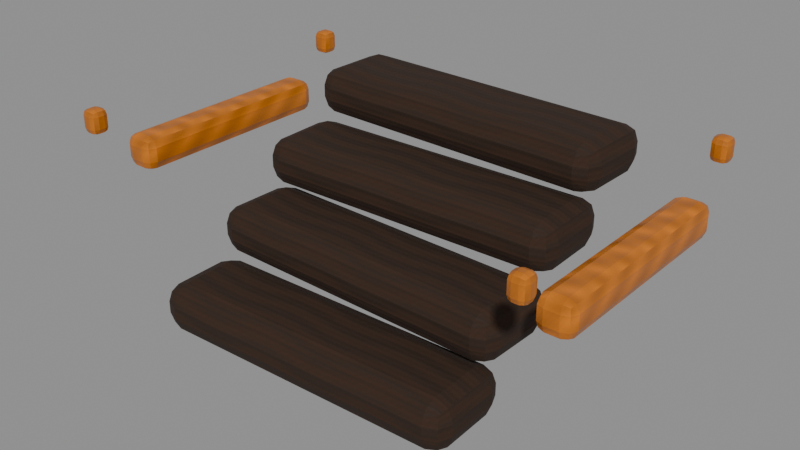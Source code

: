 # Source: underworld-refined-rotwood-laminate.blend  (saved by Blender 5.0.118; exported with 4.5.12 LTS)
import bpy
from mathutils import Matrix  # noqa: F401  (used for matrix-valued properties, if any)

bpy.ops.wm.read_factory_settings(use_empty=True)
scene = bpy.context.scene
scene.name = 'Scene'

# ---- images (referenced by path relative to the original .blend; pixels are not part of the script)
import os
ASSET_DIR = os.environ.get("B2B_ASSET_DIR", "")  # directory of the original .blend (textures are referenced by path, not embedded)
HERE = os.path.dirname(os.path.abspath(__file__))  # packed textures are extracted next to this script under _unpacked/

def load_image(name, relpath, width, height, colorspace="sRGB"):
    """Load a texture the original file referenced (path relative to the .blend, or extracted next to this script)."""
    p = next((c for c in (os.path.join(HERE, relpath), os.path.join(ASSET_DIR, relpath)) if relpath and os.path.exists(c)), "")
    if p:
        img = bpy.data.images.load(p, check_existing=True)
        img.name = name
    else:  # same state as the original file: an image datablock whose file is absent (Cycles renders it pink)
        img = bpy.data.images.new(name, width, height)
        img.source = "FILE"
        img.filepath = "//" + (relpath or name)
    img.colorspace_settings.name = colorspace
    return img
img_magenheim_underworld_rotwood_albedo = load_image('magenheim.underworld.rotwood.albedo', '_unpacked/3ccb83517b365c50.d5ef2413.png', 512, 512, 'sRGB')
img_magenheim_underworld_rotwood_roughness = load_image('magenheim.underworld.rotwood.roughness', '_unpacked/rotwood-roughness.903c04ab.png', 512, 512, 'Non-Color')
img_magenheim_underworld_rotwood_metallic_smoothness = load_image('magenheim.underworld.rotwood.metallic-smoothness', '_unpacked/rotwood-metallic-smoothness.70eebf46.png', 512, 512, 'Non-Color')
img_magenheim_underworld_rotwood_normal = load_image('magenheim.underworld.rotwood.normal', '_unpacked/rotwood-normal.5550b58b.png', 512, 512, 'Non-Color')
img_magenheim_underworld_carrion_amber_albedo = load_image('magenheim.underworld.carrion-amber.albedo', '_unpacked/72f6211ce2ddc1f8.41f968cf.png', 512, 512, 'sRGB')
img_magenheim_underworld_carrion_amber_roughness = load_image('magenheim.underworld.carrion-amber.roughness', '_unpacked/carrion-amber-roughness.3e0f4f47.png', 512, 512, 'Non-Color')
img_magenheim_underworld_carrion_amber_metallic_smoothness = load_image('magenheim.underworld.carrion-amber.metallic-smoothness', '_unpacked/carrion-amber-metallic-smoothness.7da3a0d4.png', 512, 512, 'Non-Color')
img_magenheim_underworld_carrion_amber_normal = load_image('magenheim.underworld.carrion-amber.normal', '_unpacked/carrion-amber-normal.3a21b6da.png', 512, 512, 'Non-Color')
img_magenheim_underworld_carrion_amber_emission = load_image('magenheim.underworld.carrion-amber.emission', '_unpacked/carrion-amber-emission.2d76943c.png', 512, 512, 'sRGB')

# ---- materials (node trees are filled in below, after node groups)
mat_magenheim_material_item_underworld_refined_rotwood_laminate_pri = bpy.data.materials.new('magenheim.material-item.underworld-refined-rotwood-laminate.pri')
mat_magenheim_material_item_underworld_refined_rotwood_laminate_pri.use_backface_culling = True
mat_magenheim_material_item_underworld_refined_rotwood_laminate_sec = bpy.data.materials.new('magenheim.material-item.underworld-refined-rotwood-laminate.sec')
mat_magenheim_material_item_underworld_refined_rotwood_laminate_sec.use_backface_culling = True

# ---- material node trees
mat_magenheim_material_item_underworld_refined_rotwood_laminate_pri.use_nodes = True; mat_magenheim_material_item_underworld_refined_rotwood_laminate_pri.node_tree.nodes.clear()
_N = mat_magenheim_material_item_underworld_refined_rotwood_laminate_pri.node_tree.nodes; _L = mat_magenheim_material_item_underworld_refined_rotwood_laminate_pri.node_tree.links
n0 = _N.new('ShaderNodeBsdfPrincipled'); n0.name = 'Principled BSDF'; n0.location = (-200, 100)
n1 = _N.new('ShaderNodeOutputMaterial'); n1.name = 'Material Output'; n1.location = (200, 100)
n2 = _N.new('ShaderNodeTexImage'); n2.name = 'Magenheim Underworld Albedo'; n2.location = (0, 0)
n2.image = img_magenheim_underworld_rotwood_albedo
n3 = _N.new('ShaderNodeTexImage'); n3.name = 'Magenheim Underworld Roughness'; n3.location = (0, 0)
n3.image = img_magenheim_underworld_rotwood_roughness
n4 = _N.new('ShaderNodeTexImage'); n4.name = 'Magenheim Underworld MetallicSmoothness'; n4.location = (0, 0)
n4.image = img_magenheim_underworld_rotwood_metallic_smoothness
n5 = _N.new('ShaderNodeSeparateColor'); n5.name = 'Magenheim Underworld MetallicChannel'; n5.location = (0, 0)
n6 = _N.new('ShaderNodeTexImage'); n6.name = 'Magenheim Underworld Normal'; n6.location = (0, 0)
n6.image = img_magenheim_underworld_rotwood_normal
n7 = _N.new('ShaderNodeNormalMap'); n7.name = 'Magenheim Underworld NormalMap'; n7.location = (0, 0)
n7.inputs[0].default_value = 0.42
_L.new(n0.outputs[0], n1.inputs[0])
_L.new(n2.outputs[0], n0.inputs[0])
_L.new(n3.outputs[0], n0.inputs[2])
_L.new(n4.outputs[0], n5.inputs[0])
_L.new(n5.outputs[0], n0.inputs[1])
_L.new(n6.outputs[0], n7.inputs[1])
_L.new(n7.outputs[0], n0.inputs[5])
n1.is_active_output = True
mat_magenheim_material_item_underworld_refined_rotwood_laminate_sec.use_nodes = True; mat_magenheim_material_item_underworld_refined_rotwood_laminate_sec.node_tree.nodes.clear()
_N = mat_magenheim_material_item_underworld_refined_rotwood_laminate_sec.node_tree.nodes; _L = mat_magenheim_material_item_underworld_refined_rotwood_laminate_sec.node_tree.links
n0 = _N.new('ShaderNodeBsdfPrincipled'); n0.name = 'Principled BSDF'; n0.location = (-200, 100)
n0.inputs[28].default_value = 0.8
n1 = _N.new('ShaderNodeOutputMaterial'); n1.name = 'Material Output'; n1.location = (200, 100)
n2 = _N.new('ShaderNodeTexImage'); n2.name = 'Magenheim Underworld Albedo'; n2.location = (0, 0)
n2.image = img_magenheim_underworld_carrion_amber_albedo
n3 = _N.new('ShaderNodeTexImage'); n3.name = 'Magenheim Underworld Roughness'; n3.location = (0, 0)
n3.image = img_magenheim_underworld_carrion_amber_roughness
n4 = _N.new('ShaderNodeTexImage'); n4.name = 'Magenheim Underworld MetallicSmoothness'; n4.location = (0, 0)
n4.image = img_magenheim_underworld_carrion_amber_metallic_smoothness
n5 = _N.new('ShaderNodeSeparateColor'); n5.name = 'Magenheim Underworld MetallicChannel'; n5.location = (0, 0)
n6 = _N.new('ShaderNodeTexImage'); n6.name = 'Magenheim Underworld Normal'; n6.location = (0, 0)
n6.image = img_magenheim_underworld_carrion_amber_normal
n7 = _N.new('ShaderNodeNormalMap'); n7.name = 'Magenheim Underworld NormalMap'; n7.location = (0, 0)
n7.inputs[0].default_value = 0.42
n8 = _N.new('ShaderNodeTexImage'); n8.name = 'Magenheim Underworld Emission'; n8.location = (0, 0)
n8.image = img_magenheim_underworld_carrion_amber_emission
_L.new(n0.outputs[0], n1.inputs[0])
_L.new(n2.outputs[0], n0.inputs[0])
_L.new(n3.outputs[0], n0.inputs[2])
_L.new(n4.outputs[0], n5.inputs[0])
_L.new(n5.outputs[0], n0.inputs[1])
_L.new(n6.outputs[0], n7.inputs[1])
_L.new(n7.outputs[0], n0.inputs[5])
_L.new(n8.outputs[0], n0.inputs[27])
n1.is_active_output = True

# ---- meshes
me_cube = bpy.data.meshes.new('Cube')
me_cube.from_pydata([(-0.08, -0.0225, -0.012), (-0.08, -0.0225, 0.012), (-0.08, 0.0225, -0.012), (-0.08, 0.0225, 0.012), (0.08, -0.0225, -0.012), (0.08, -0.0225, 0.012), (0.08, 0.0225, -0.012), (0.08, 0.0225, 0.012)], [], [(0, 1, 3, 2), (2, 3, 7, 6), (6, 7, 5, 4), (4, 5, 1, 0), (2, 6, 4, 0), (7, 3, 1, 5)])
_uv = me_cube.uv_layers.new(name='UVMap')
_uv.uv.foreach_set('vector', [0.375, 0.4333, 0.375, 0.5667, 0.625, 0.5667, 0.625, 0.4333, 0.05556, 0.4333, 0.05556, 0.5667, 0.9444, 0.5667, 0.9444, 0.4333, 0.625, 0.4333, 0.625, 0.5667, 0.375, 0.5667, 0.375, 0.4333, 0.9444, 0.4333, 0.9444, 0.5667, 0.05556, 0.5667, 0.05556, 0.4333, 0.05556, 0.625, 0.9444, 0.625, 0.9444, 0.375, 0.05556, 0.375, 0.9444, 0.625, 0.05556, 0.625, 0.05556, 0.375, 0.9444, 0.375])
me_cube.materials.append(mat_magenheim_material_item_underworld_refined_rotwood_laminate_pri)
me_cube.update()
me_cube_001 = bpy.data.meshes.new('Cube.001')
me_cube_001.from_pydata([(-0.08, -0.0225, -0.012), (-0.08, -0.0225, 0.012), (-0.08, 0.0225, -0.012), (-0.08, 0.0225, 0.012), (0.08, -0.0225, -0.012), (0.08, -0.0225, 0.012), (0.08, 0.0225, -0.012), (0.08, 0.0225, 0.012)], [], [(0, 1, 3, 2), (2, 3, 7, 6), (6, 7, 5, 4), (4, 5, 1, 0), (2, 6, 4, 0), (7, 3, 1, 5)])
_uv = me_cube_001.uv_layers.new(name='UVMap')
_uv.uv.foreach_set('vector', [0.375, 0.4333, 0.375, 0.5667, 0.625, 0.5667, 0.625, 0.4333, 0.05556, 0.4333, 0.05556, 0.5667, 0.9444, 0.5667, 0.9444, 0.4333, 0.625, 0.4333, 0.625, 0.5667, 0.375, 0.5667, 0.375, 0.4333, 0.9444, 0.4333, 0.9444, 0.5667, 0.05556, 0.5667, 0.05556, 0.4333, 0.05556, 0.625, 0.9444, 0.625, 0.9444, 0.375, 0.05556, 0.375, 0.9444, 0.625, 0.05556, 0.625, 0.05556, 0.375, 0.9444, 0.375])
me_cube_001.materials.append(mat_magenheim_material_item_underworld_refined_rotwood_laminate_pri)
me_cube_001.update()
me_cube_002 = bpy.data.meshes.new('Cube.002')
me_cube_002.from_pydata([(-0.08, -0.0225, -0.012), (-0.08, -0.0225, 0.012), (-0.08, 0.0225, -0.012), (-0.08, 0.0225, 0.012), (0.08, -0.0225, -0.012), (0.08, -0.0225, 0.012), (0.08, 0.0225, -0.012), (0.08, 0.0225, 0.012)], [], [(0, 1, 3, 2), (2, 3, 7, 6), (6, 7, 5, 4), (4, 5, 1, 0), (2, 6, 4, 0), (7, 3, 1, 5)])
_uv = me_cube_002.uv_layers.new(name='UVMap')
_uv.uv.foreach_set('vector', [0.375, 0.4333, 0.375, 0.5667, 0.625, 0.5667, 0.625, 0.4333, 0.05556, 0.4333, 0.05556, 0.5667, 0.9444, 0.5667, 0.9444, 0.4333, 0.625, 0.4333, 0.625, 0.5667, 0.375, 0.5667, 0.375, 0.4333, 0.9444, 0.4333, 0.9444, 0.5667, 0.05556, 0.5667, 0.05556, 0.4333, 0.05556, 0.625, 0.9444, 0.625, 0.9444, 0.375, 0.05556, 0.375, 0.9444, 0.625, 0.05556, 0.625, 0.05556, 0.375, 0.9444, 0.375])
me_cube_002.materials.append(mat_magenheim_material_item_underworld_refined_rotwood_laminate_pri)
me_cube_002.update()
me_cube_003 = bpy.data.meshes.new('Cube.003')
me_cube_003.from_pydata([(-0.08, -0.0225, -0.012), (-0.08, -0.0225, 0.012), (-0.08, 0.0225, -0.012), (-0.08, 0.0225, 0.012), (0.08, -0.0225, -0.012), (0.08, -0.0225, 0.012), (0.08, 0.0225, -0.012), (0.08, 0.0225, 0.012)], [], [(0, 1, 3, 2), (2, 3, 7, 6), (6, 7, 5, 4), (4, 5, 1, 0), (2, 6, 4, 0), (7, 3, 1, 5)])
_uv = me_cube_003.uv_layers.new(name='UVMap')
_uv.uv.foreach_set('vector', [0.375, 0.4333, 0.375, 0.5667, 0.625, 0.5667, 0.625, 0.4333, 0.05556, 0.4333, 0.05556, 0.5667, 0.9444, 0.5667, 0.9444, 0.4333, 0.625, 0.4333, 0.625, 0.5667, 0.375, 0.5667, 0.375, 0.4333, 0.9444, 0.4333, 0.9444, 0.5667, 0.05556, 0.5667, 0.05556, 0.4333, 0.05556, 0.625, 0.9444, 0.625, 0.9444, 0.375, 0.05556, 0.375, 0.9444, 0.625, 0.05556, 0.625, 0.05556, 0.375, 0.9444, 0.375])
me_cube_003.materials.append(mat_magenheim_material_item_underworld_refined_rotwood_laminate_pri)
me_cube_003.update()
me_cube_004 = bpy.data.meshes.new('Cube.004')
me_cube_004.from_pydata([(-0.0085, -0.055, -0.0085), (-0.0085, -0.055, 0.0085), (-0.0085, 0.055, -0.0085), (-0.0085, 0.055, 0.0085), (0.0085, -0.055, -0.0085), (0.0085, -0.055, 0.0085), (0.0085, 0.055, -0.0085), (0.0085, 0.055, 0.0085)], [], [(0, 1, 3, 2), (2, 3, 7, 6), (6, 7, 5, 4), (4, 5, 1, 0), (2, 6, 4, 0), (7, 3, 1, 5)])
_uv = me_cube_004.uv_layers.new(name='UVMap')
_uv.uv.foreach_set('vector', [0.1944, 0.4528, 0.1944, 0.5472, 0.8056, 0.5472, 0.8056, 0.4528, 0.4528, 0.4528, 0.4528, 0.5472, 0.5472, 0.5472, 0.5472, 0.4528, 0.8056, 0.4528, 0.8056, 0.5472, 0.1944, 0.5472, 0.1944, 0.4528, 0.5472, 0.4528, 0.5472, 0.5472, 0.4528, 0.5472, 0.4528, 0.4528, 0.4528, 0.8056, 0.5472, 0.8056, 0.5472, 0.1944, 0.4528, 0.1944, 0.5472, 0.8056, 0.4528, 0.8056, 0.4528, 0.1944, 0.5472, 0.1944])
me_cube_004.materials.append(mat_magenheim_material_item_underworld_refined_rotwood_laminate_sec)
me_cube_004.update()
me_cube_005 = bpy.data.meshes.new('Cube.005')
me_cube_005.from_pydata([(-0.0045, -0.0045, -0.006), (-0.0045, -0.0045, 0.006), (-0.0045, 0.0045, -0.006), (-0.0045, 0.0045, 0.006), (0.0045, -0.0045, -0.006), (0.0045, -0.0045, 0.006), (0.0045, 0.0045, -0.006), (0.0045, 0.0045, 0.006)], [], [(0, 1, 3, 2), (2, 3, 7, 6), (6, 7, 5, 4), (4, 5, 1, 0), (2, 6, 4, 0), (7, 3, 1, 5)])
_uv = me_cube_005.uv_layers.new(name='UVMap')
_uv.uv.foreach_set('vector', [0.475, 0.4667, 0.475, 0.5333, 0.525, 0.5333, 0.525, 0.4667, 0.475, 0.4667, 0.475, 0.5333, 0.525, 0.5333, 0.525, 0.4667, 0.525, 0.4667, 0.525, 0.5333, 0.475, 0.5333, 0.475, 0.4667, 0.525, 0.4667, 0.525, 0.5333, 0.475, 0.5333, 0.475, 0.4667, 0.475, 0.525, 0.525, 0.525, 0.525, 0.475, 0.475, 0.475, 0.525, 0.525, 0.475, 0.525, 0.475, 0.475, 0.525, 0.475])
me_cube_005.materials.append(mat_magenheim_material_item_underworld_refined_rotwood_laminate_sec)
me_cube_005.update()
me_cube_006 = bpy.data.meshes.new('Cube.006')
me_cube_006.from_pydata([(-0.0045, -0.0045, -0.006), (-0.0045, -0.0045, 0.006), (-0.0045, 0.0045, -0.006), (-0.0045, 0.0045, 0.006), (0.0045, -0.0045, -0.006), (0.0045, -0.0045, 0.006), (0.0045, 0.0045, -0.006), (0.0045, 0.0045, 0.006)], [], [(0, 1, 3, 2), (2, 3, 7, 6), (6, 7, 5, 4), (4, 5, 1, 0), (2, 6, 4, 0), (7, 3, 1, 5)])
_uv = me_cube_006.uv_layers.new(name='UVMap')
_uv.uv.foreach_set('vector', [0.475, 0.4667, 0.475, 0.5333, 0.525, 0.5333, 0.525, 0.4667, 0.475, 0.4667, 0.475, 0.5333, 0.525, 0.5333, 0.525, 0.4667, 0.525, 0.4667, 0.525, 0.5333, 0.475, 0.5333, 0.475, 0.4667, 0.525, 0.4667, 0.525, 0.5333, 0.475, 0.5333, 0.475, 0.4667, 0.475, 0.525, 0.525, 0.525, 0.525, 0.475, 0.475, 0.475, 0.525, 0.525, 0.475, 0.525, 0.475, 0.475, 0.525, 0.475])
me_cube_006.materials.append(mat_magenheim_material_item_underworld_refined_rotwood_laminate_sec)
me_cube_006.update()
me_cube_007 = bpy.data.meshes.new('Cube.007')
me_cube_007.from_pydata([(-0.0085, -0.055, -0.0085), (-0.0085, -0.055, 0.0085), (-0.0085, 0.055, -0.0085), (-0.0085, 0.055, 0.0085), (0.0085, -0.055, -0.0085), (0.0085, -0.055, 0.0085), (0.0085, 0.055, -0.0085), (0.0085, 0.055, 0.0085)], [], [(0, 1, 3, 2), (2, 3, 7, 6), (6, 7, 5, 4), (4, 5, 1, 0), (2, 6, 4, 0), (7, 3, 1, 5)])
_uv = me_cube_007.uv_layers.new(name='UVMap')
_uv.uv.foreach_set('vector', [0.1944, 0.4528, 0.1944, 0.5472, 0.8056, 0.5472, 0.8056, 0.4528, 0.4528, 0.4528, 0.4528, 0.5472, 0.5472, 0.5472, 0.5472, 0.4528, 0.8056, 0.4528, 0.8056, 0.5472, 0.1944, 0.5472, 0.1944, 0.4528, 0.5472, 0.4528, 0.5472, 0.5472, 0.4528, 0.5472, 0.4528, 0.4528, 0.4528, 0.8056, 0.5472, 0.8056, 0.5472, 0.1944, 0.4528, 0.1944, 0.5472, 0.8056, 0.4528, 0.8056, 0.4528, 0.1944, 0.5472, 0.1944])
me_cube_007.materials.append(mat_magenheim_material_item_underworld_refined_rotwood_laminate_sec)
me_cube_007.update()
me_cube_008 = bpy.data.meshes.new('Cube.008')
me_cube_008.from_pydata([(-0.0045, -0.0045, -0.006), (-0.0045, -0.0045, 0.006), (-0.0045, 0.0045, -0.006), (-0.0045, 0.0045, 0.006), (0.0045, -0.0045, -0.006), (0.0045, -0.0045, 0.006), (0.0045, 0.0045, -0.006), (0.0045, 0.0045, 0.006)], [], [(0, 1, 3, 2), (2, 3, 7, 6), (6, 7, 5, 4), (4, 5, 1, 0), (2, 6, 4, 0), (7, 3, 1, 5)])
_uv = me_cube_008.uv_layers.new(name='UVMap')
_uv.uv.foreach_set('vector', [0.475, 0.4667, 0.475, 0.5333, 0.525, 0.5333, 0.525, 0.4667, 0.475, 0.4667, 0.475, 0.5333, 0.525, 0.5333, 0.525, 0.4667, 0.525, 0.4667, 0.525, 0.5333, 0.475, 0.5333, 0.475, 0.4667, 0.525, 0.4667, 0.525, 0.5333, 0.475, 0.5333, 0.475, 0.4667, 0.475, 0.525, 0.525, 0.525, 0.525, 0.475, 0.475, 0.475, 0.525, 0.525, 0.475, 0.525, 0.475, 0.475, 0.525, 0.475])
me_cube_008.materials.append(mat_magenheim_material_item_underworld_refined_rotwood_laminate_sec)
me_cube_008.update()
me_cube_009 = bpy.data.meshes.new('Cube.009')
me_cube_009.from_pydata([(-0.0045, -0.0045, -0.006), (-0.0045, -0.0045, 0.006), (-0.0045, 0.0045, -0.006), (-0.0045, 0.0045, 0.006), (0.0045, -0.0045, -0.006), (0.0045, -0.0045, 0.006), (0.0045, 0.0045, -0.006), (0.0045, 0.0045, 0.006)], [], [(0, 1, 3, 2), (2, 3, 7, 6), (6, 7, 5, 4), (4, 5, 1, 0), (2, 6, 4, 0), (7, 3, 1, 5)])
_uv = me_cube_009.uv_layers.new(name='UVMap')
_uv.uv.foreach_set('vector', [0.475, 0.4667, 0.475, 0.5333, 0.525, 0.5333, 0.525, 0.4667, 0.475, 0.4667, 0.475, 0.5333, 0.525, 0.5333, 0.525, 0.4667, 0.525, 0.4667, 0.525, 0.5333, 0.475, 0.5333, 0.475, 0.4667, 0.525, 0.4667, 0.525, 0.5333, 0.475, 0.5333, 0.475, 0.4667, 0.475, 0.525, 0.525, 0.525, 0.525, 0.475, 0.475, 0.475, 0.525, 0.525, 0.475, 0.525, 0.475, 0.475, 0.525, 0.475])
me_cube_009.materials.append(mat_magenheim_material_item_underworld_refined_rotwood_laminate_sec)
me_cube_009.update()

# ---- objects
ob_lamina_0 = bpy.data.objects.new('lamina-0', me_cube)
ob_lamina_1 = bpy.data.objects.new('lamina-1', me_cube_001)
ob_lamina_2 = bpy.data.objects.new('lamina-2', me_cube_002)
ob_lamina_3 = bpy.data.objects.new('lamina-3', me_cube_003)
ob_cross_key_0 = bpy.data.objects.new('cross-key-0', me_cube_004)
ob_peg_0__1 = bpy.data.objects.new('peg-0--1', me_cube_005)
ob_peg_0_1 = bpy.data.objects.new('peg-0-1', me_cube_006)
ob_cross_key_1 = bpy.data.objects.new('cross-key-1', me_cube_007)
ob_peg_1__1 = bpy.data.objects.new('peg-1--1', me_cube_008)
ob_peg_1_1 = bpy.data.objects.new('peg-1-1', me_cube_009)

# ---- transforms, parenting, visibility, modifiers, constraints
ob_lamina_0.location = (0.0, -0.0525, 0.035)
ob_lamina_0.rotation_euler = (0.0, 0.0, 0.025)
_m = ob_lamina_0.modifiers.new('worked-edge', 'BEVEL')
_m.width = 0.009
_m.width_pct = 0.009
_m.segments = 2
ob_lamina_1.location = (0.0, -0.0175, 0.06)
ob_lamina_1.rotation_euler = (0.0, 0.0, -0.025)
_m = ob_lamina_1.modifiers.new('worked-edge', 'BEVEL')
_m.width = 0.009
_m.width_pct = 0.009
_m.segments = 2
ob_lamina_2.location = (0.0, 0.0175, 0.085)
ob_lamina_2.rotation_euler = (0.0, 0.0, 0.025)
_m = ob_lamina_2.modifiers.new('worked-edge', 'BEVEL')
_m.width = 0.009
_m.width_pct = 0.009
_m.segments = 2
ob_lamina_3.location = (0.0, 0.0525, 0.11)
ob_lamina_3.rotation_euler = (0.0, 0.0, -0.025)
_m = ob_lamina_3.modifiers.new('worked-edge', 'BEVEL')
_m.width = 0.009
_m.width_pct = 0.009
_m.segments = 2
ob_cross_key_0.location = (-0.115, 0.0, 0.095)
_m = ob_cross_key_0.modifiers.new('worked-edge', 'BEVEL')
_m.width = 0.005
_m.width_pct = 0.005
_m.segments = 2
ob_peg_0__1.location = (-0.115, -0.075, 0.118)
_m = ob_peg_0__1.modifiers.new('worked-edge', 'BEVEL')
_m.width = 0.003
_m.width_pct = 0.003
_m.segments = 2
ob_peg_0_1.location = (-0.115, 0.075, 0.118)
_m = ob_peg_0_1.modifiers.new('worked-edge', 'BEVEL')
_m.width = 0.003
_m.width_pct = 0.003
_m.segments = 2
ob_cross_key_1.location = (0.115, 0.0, 0.095)
_m = ob_cross_key_1.modifiers.new('worked-edge', 'BEVEL')
_m.width = 0.005
_m.width_pct = 0.005
_m.segments = 2
ob_peg_1__1.location = (0.115, -0.075, 0.118)
_m = ob_peg_1__1.modifiers.new('worked-edge', 'BEVEL')
_m.width = 0.003
_m.width_pct = 0.003
_m.segments = 2
ob_peg_1_1.location = (0.115, 0.075, 0.118)
_m = ob_peg_1_1.modifiers.new('worked-edge', 'BEVEL')
_m.width = 0.003
_m.width_pct = 0.003
_m.segments = 2

# ---- collection membership
scene.collection.objects.link(ob_lamina_0)
scene.collection.objects.link(ob_lamina_1)
scene.collection.objects.link(ob_lamina_2)
scene.collection.objects.link(ob_lamina_3)
scene.collection.objects.link(ob_cross_key_0)
scene.collection.objects.link(ob_peg_0__1)
scene.collection.objects.link(ob_peg_0_1)
scene.collection.objects.link(ob_cross_key_1)
scene.collection.objects.link(ob_peg_1__1)
scene.collection.objects.link(ob_peg_1_1)

# ---- scene / render settings (as saved in the file)
scene.frame_start = 1; scene.frame_end = 250; scene.frame_set(1)
scene.render.engine = 'BLENDER_EEVEE_NEXT'
scene.render.bake_bias = 0.0
scene.render.bake_samples = 0
scene.cycles.sampling_pattern = 'TABULATED_SOBOL'
scene.eevee.use_volume_custom_range = False
bpy.context.view_layer.update()

# ---- added for rendering (the .blend has no active camera and no usable light): camera, sun + grey world if the file has none
cam_auto = bpy.data.cameras.new('AutoCamera')
cam_auto.lens = 50.0
cam_auto.sensor_width = 36.0
cam_auto.clip_end = 1000.0
ob_auto_camera = bpy.data.objects.new('AutoCamera', cam_auto)
scene.collection.objects.link(ob_auto_camera)
ob_auto_camera.location = (0.287403, -0.344883, 0.303422)
ob_auto_camera.rotation_euler = (1.09748, -7.21219e-08, 0.694738)
scene.camera = ob_auto_camera
light_auto_sun = bpy.data.lights.new('AutoSun', 'SUN')
light_auto_sun.energy = 3.0
light_auto_sun.angle = 0.0523599
ob_auto_sun = bpy.data.objects.new('AutoSun', light_auto_sun)
scene.collection.objects.link(ob_auto_sun)
ob_auto_sun.rotation_euler = (0.872665, 0.174533, 0.523599)
if scene.world is None:
    world_auto = bpy.data.worlds.new('AutoWorld')
    world_auto.color = (0.3, 0.3, 0.3)
    scene.world = world_auto
bpy.context.view_layer.update()
